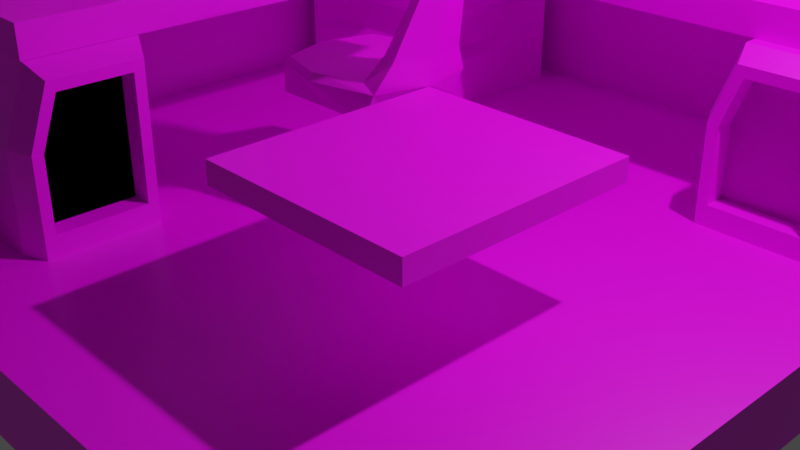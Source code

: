 # Source: cyberpunk_room.blend  (saved by Blender 2.83.21; exported with 4.5.12 LTS)
import bpy
from mathutils import Matrix  # noqa: F401  (used for matrix-valued properties, if any)

bpy.ops.wm.read_factory_settings(use_empty=True)
scene = bpy.context.scene
scene.name = 'Scene'

# ---- collections
col_collection = bpy.data.collections.new('Collection'); scene.collection.children.link(col_collection)
col_collection_2 = bpy.data.collections.new('Collection 2'); scene.collection.children.link(col_collection_2)

# ---- images (referenced by path relative to the original .blend; pixels are not part of the script)
import os
ASSET_DIR = os.environ.get("B2B_ASSET_DIR", "")  # directory of the original .blend (textures are referenced by path, not embedded)
HERE = os.path.dirname(os.path.abspath(__file__))  # packed textures are extracted next to this script under _unpacked/

def load_image(name, relpath, width, height, colorspace="sRGB"):
    """Load a texture the original file referenced (path relative to the .blend, or extracted next to this script)."""
    p = next((c for c in (os.path.join(HERE, relpath), os.path.join(ASSET_DIR, relpath)) if relpath and os.path.exists(c)), "")
    if p:
        img = bpy.data.images.load(p, check_existing=True)
        img.name = name
    else:  # same state as the original file: an image datablock whose file is absent (Cycles renders it pink)
        img = bpy.data.images.new(name, width, height)
        img.source = "FILE"
        img.filepath = "//" + (relpath or name)
    img.colorspace_settings.name = colorspace
    return img
img_imphenziapalette01_256_gradientx4_png = load_image('ImphenziaPalette01-256-GradientX4.png', 'Palette/ImphenziaPalette01-256-GradientX4.png', 1024, 1024, 'sRGB')

# ---- materials (node trees are filled in below, after node groups)
mat_material_001 = bpy.data.materials.new('Material.001')
mat_material_001.alpha_threshold = 0.0
mat_material_001.use_transparent_shadow = False
mat_material_001.line_color = (0.0, 0.0, 0.0, 1.0)

# ---- material node trees
mat_material_001.use_nodes = True; mat_material_001.node_tree.nodes.clear()
_N = mat_material_001.node_tree.nodes; _L = mat_material_001.node_tree.links
n0 = _N.new('ShaderNodeOutputMaterial'); n0.name = 'Material Output'; n0.location = (300, 300)
n1 = _N.new('ShaderNodeBsdfPrincipled'); n1.name = 'Principled BSDF'; n1.location = (10, 300)
n1.distribution = 'GGX'
n1.subsurface_method = 'BURLEY'
n1.inputs[2].default_value = 0.4
n1.inputs[3].default_value = 1.45
n1.inputs[27].default_value = (0.0, 0.0, 0.0, 1.0)
n1.inputs[28].default_value = 1.0
n2 = _N.new('ShaderNodeTexImage'); n2.name = 'Image Texture'; n2.location = (-407, 162)
n2.image = img_imphenziapalette01_256_gradientx4_png
n2.interpolation = 'Closest'
_L.new(n1.outputs[0], n0.inputs[0])
_L.new(n2.outputs[0], n1.inputs[0])
n0.is_active_output = True

# ---- world
world_world = bpy.data.worlds.new('World'); scene.world = world_world
world_world.use_nodes = True; world_world.node_tree.nodes.clear()
_N = world_world.node_tree.nodes; _L = world_world.node_tree.links
n0 = _N.new('ShaderNodeOutputWorld'); n0.name = 'World Output'; n0.location = (300, 300)
n1 = _N.new('ShaderNodeBackground'); n1.name = 'Background'; n1.location = (10, 300)
n1.inputs[0].default_value = (0.05088, 0.05088, 0.05088, 1.0)
_L.new(n1.outputs[0], n0.inputs[0])
n0.is_active_output = True
world_world.color = (0.05088, 0.05088, 0.05088)
world_world.use_sun_shadow = False
world_world.sun_shadow_jitter_overblur = 0.0

# ---- cameras
cam_camera = bpy.data.cameras.new('Camera')
cam_camera.clip_end = 100.0
cam_camera.ortho_scale = 7.314

# ---- lights
light_light = bpy.data.lights.new('Light', 'POINT')
light_light.transmission_factor = 0.0
light_light.energy = 1000.0
light_light.shadow_soft_size = 0.1
light_light.shadow_maximum_resolution = 0.006
light_light.use_absolute_resolution = True

# ---- meshes
me_cube = bpy.data.meshes.new('Cube')
me_cube.from_pydata([(1.0, 1.0, 1.0), (1.0, 1.0, -1.0), (1.0, -1.0, 1.0), (1.0, -1.0, -1.0), (-1.0, 1.0, 1.0), (-1.0, 1.0, -1.0), (-1.0, -1.0, 1.0), (-1.0, -1.0, -1.0), (-0.8788, 1.0, -1.0), (-0.8788, -1.0, 1.0), (-0.8788, -1.0, -1.0), (-0.8788, 1.0, 1.0), (-1.0, 0.8835, -1.0), (1.0, 0.8835, 1.0), (-1.0, 0.8835, 1.0), (1.0, 0.8835, -1.0), (-0.8788, 0.8835, -1.0), (-0.8788, 0.8835, 1.0), (-0.8788, -1.0, 13.46), (-1.0, -1.0, 13.46), (-1.0, 0.8835, 13.46), (-1.0, 1.0, 13.46), (-0.8788, 1.0, 13.46), (1.0, 1.0, 13.46), (-0.8788, 0.8835, 13.46), (1.0, 0.8835, 13.46)], [], [(14, 6, 19, 20), (10, 9, 6, 7), (12, 14, 4, 5), (16, 15, 3, 10), (15, 13, 2, 3), (8, 11, 0, 1), (5, 4, 11, 8), (12, 16, 10, 7), (3, 2, 9, 10), (13, 17, 9, 2), (11, 4, 21, 22), (5, 8, 16, 12), (1, 0, 13, 15), (8, 1, 15, 16), (7, 6, 14, 12), (17, 13, 25, 24), (24, 20, 19, 18), (23, 22, 24, 25), (22, 21, 20, 24), (4, 14, 20, 21), (13, 0, 23, 25), (0, 11, 22, 23), (9, 17, 24, 18), (6, 9, 18, 19)])
_uv = me_cube.uv_layers.new(name='UVMap')
_uv.uv.foreach_set('vector', [0.3643, 0.9856, 0.3643, 0.9856, 0.3643, 0.9856, 0.3643, 0.9856, 0.3643, 0.9856, 0.3643, 0.9856, 0.3643, 0.9856, 0.3643, 0.9856, 0.3643, 0.9856, 0.3643, 0.9856, 0.3643, 0.9856, 0.3643, 0.9856, 0.3643, 0.9856, 0.3643, 0.9856, 0.3643, 0.9856, 0.3643, 0.9856, 0.3643, 0.9856, 0.3643, 0.9856, 0.3643, 0.9856, 0.3643, 0.9856, 0.3643, 0.9856, 0.3643, 0.9856, 0.3643, 0.9856, 0.3643, 0.9856, 0.3643, 0.9856, 0.3643, 0.9856, 0.3643, 0.9856, 0.3643, 0.9856, 0.3643, 0.9856, 0.3643, 0.9856, 0.3643, 0.9856, 0.3643, 0.9856, 0.3643, 0.9856, 0.3643, 0.9856, 0.3643, 0.9856, 0.3643, 0.9856, 0.3643, 0.9856, 0.3643, 0.9856, 0.3643, 0.9856, 0.3643, 0.9856, 0.3643, 0.9856, 0.3643, 0.9856, 0.3643, 0.9856, 0.3643, 0.9856, 0.3643, 0.9856, 0.3643, 0.9856, 0.3643, 0.9856, 0.3643, 0.9856, 0.3643, 0.9856, 0.3643, 0.9856, 0.3643, 0.9856, 0.3643, 0.9856, 0.3643, 0.9856, 0.3643, 0.9856, 0.3643, 0.9856, 0.3643, 0.9856, 0.3643, 0.9856, 0.3643, 0.9856, 0.3643, 0.9856, 0.3643, 0.9856, 0.3643, 0.9856, 0.3643, 0.9856, 0.3643, 0.9856, 0.3643, 0.9856, 0.3643, 0.9856, 0.3643, 0.9856, 0.3643, 0.9856, 0.3643, 0.9856, 0.3643, 0.9856, 0.3643, 0.9856, 0.3643, 0.9856, 0.3643, 0.9856, 0.3643, 0.9856, 0.3643, 0.9856, 0.3643, 0.9856, 0.3643, 0.9856, 0.3643, 0.9856, 0.3643, 0.9856, 0.3643, 0.9856, 0.3643, 0.9856, 0.3643, 0.9856, 0.3643, 0.9856, 0.3643, 0.9856, 0.3643, 0.9856, 0.3643, 0.9856, 0.3643, 0.9856, 0.3643, 0.9856, 0.3643, 0.9856, 0.3643, 0.9856, 0.3643, 0.9856, 0.3643, 0.9856, 0.3643, 0.9856, 0.3643, 0.9856, 0.3643, 0.9856, 0.3643, 0.9856, 0.3643, 0.9856])
me_cube.materials.append(mat_material_001)
me_cube.use_remesh_preserve_volume = False
me_cube.use_remesh_preserve_attributes = False
me_cube.use_mirror_vertex_groups = False
me_cube.update()
me_cube_002 = bpy.data.meshes.new('Cube.002')
me_cube_002.from_pydata([(-0.2686, -0.7258, 5.727), (-0.2686, 0.8359, 5.727), (-0.8201, -0.7258, 5.727), (-0.2686, -0.7258, 6.617), (-0.2686, 0.8359, 6.617), (-0.8201, -0.7258, 6.617), (-0.8201, 0.8359, 6.617), (-0.8201, 0.8359, 5.727), (-0.2686, 0.4117, 5.727), (-0.2686, 0.4117, 6.617), (-0.8201, 0.4117, 6.617), (-0.8201, 0.4117, 5.727), (0.852, 0.8359, 6.617), (0.852, 0.8359, 5.727), (0.852, 0.4117, 5.727), (0.852, 0.4117, 6.617)], [], [(4, 9, 15, 12), (8, 0, 2, 11), (2, 0, 3, 5), (9, 10, 5, 3), (11, 2, 5, 10), (1, 7, 6, 4), (7, 11, 10, 6), (4, 6, 10, 9), (1, 8, 11, 7), (0, 8, 9, 3), (14, 13, 12, 15), (1, 4, 12, 13), (8, 1, 13, 14), (9, 8, 14, 15)])
_uv = me_cube_002.uv_layers.new(name='UVMap')
_uv.uv.foreach_set('vector', [0.3643, 0.9856, 0.3643, 0.9856, 0.3643, 0.9856, 0.3643, 0.9856, 0.3643, 0.9856, 0.3643, 0.9856, 0.3643, 0.9856, 0.3643, 0.9856, 0.3643, 0.9856, 0.3643, 0.9856, 0.3643, 0.9856, 0.3643, 0.9856, 0.3643, 0.9856, 0.3643, 0.9856, 0.3643, 0.9856, 0.3643, 0.9856, 0.3643, 0.9856, 0.3643, 0.9856, 0.3643, 0.9856, 0.3643, 0.9856, 0.3643, 0.9856, 0.3643, 0.9856, 0.3643, 0.9856, 0.3643, 0.9856, 0.3643, 0.9856, 0.3643, 0.9856, 0.3643, 0.9856, 0.3643, 0.9856, 0.3643, 0.9856, 0.3643, 0.9856, 0.3643, 0.9856, 0.3643, 0.9856, 0.3643, 0.9856, 0.3643, 0.9856, 0.3643, 0.9856, 0.3643, 0.9856, 0.3643, 0.9856, 0.3643, 0.9856, 0.3643, 0.9856, 0.3643, 0.9856, 0.3643, 0.9856, 0.3643, 0.9856, 0.3643, 0.9856, 0.3643, 0.9856, 0.3643, 0.9856, 0.3643, 0.9856, 0.3643, 0.9856, 0.3643, 0.9856, 0.3643, 0.9856, 0.3643, 0.9856, 0.3643, 0.9856, 0.3643, 0.9856, 0.3643, 0.9856, 0.3643, 0.9856, 0.3643, 0.9856, 0.3643, 0.9856])
me_cube_002.materials.append(mat_material_001)
me_cube_002.use_remesh_preserve_volume = False
me_cube_002.use_remesh_preserve_attributes = False
me_cube_002.use_mirror_vertex_groups = False
me_cube_002.update()
me_cube_003 = bpy.data.meshes.new('Cube.003')
me_cube_003.from_pydata([(-0.2686, -0.6051, 5.727), (-0.2686, 0.4886, 5.727), (-0.8201, -0.6051, 5.727), (-0.2686, -0.6051, 6.617), (-0.2686, 0.4886, 6.617), (-0.8201, -0.6051, 6.617), (-0.8201, 0.4886, 6.617), (-0.8201, 0.4886, 5.727)], [], [(0, 1, 4, 3), (1, 0, 2, 7), (2, 0, 3, 5), (4, 6, 5, 3), (7, 2, 5, 6), (1, 7, 6, 4)])
_uv = me_cube_003.uv_layers.new(name='UVMap')
_uv.uv.foreach_set('vector', [0.3643, 0.9856, 0.3643, 0.9856, 0.3643, 0.9856, 0.3643, 0.9856, 0.3643, 0.9856, 0.3643, 0.9856, 0.3643, 0.9856, 0.3643, 0.9856, 0.3643, 0.9856, 0.3643, 0.9856, 0.3643, 0.9856, 0.3643, 0.9856, 0.3643, 0.9856, 0.3643, 0.9856, 0.3643, 0.9856, 0.3643, 0.9856, 0.3643, 0.9856, 0.3643, 0.9856, 0.3643, 0.9856, 0.3643, 0.9856, 0.3643, 0.9856, 0.3643, 0.9856, 0.3643, 0.9856, 0.3643, 0.9856])
me_cube_003.materials.append(mat_material_001)
me_cube_003.use_remesh_preserve_volume = False
me_cube_003.use_remesh_preserve_attributes = False
me_cube_003.use_mirror_vertex_groups = False
me_cube_003.update()
me_cube_004 = bpy.data.meshes.new('Cube.004')
me_cube_004.from_pydata([(-1.168, -3.423, 0.3278), (-1.168, -2.065, 0.3278), (-3.582, -3.423, 0.3278), (-1.168, -3.165, 2.086), (-1.168, -2.065, 2.086), (-3.582, -3.165, 2.086), (-3.582, -2.065, 2.086), (-3.582, -2.065, 0.3278), (-1.168, -3.423, 1.372), (-3.582, -3.423, 1.372), (-3.582, -2.065, 1.372), (-1.168, -2.065, 1.372), (-1.168, -3.423, 0.3278), (-1.168, -2.065, 0.3278), (-1.168, -3.165, 2.086), (-1.168, -2.065, 2.086), (-1.168, -3.423, 1.372), (-1.168, -2.065, 1.372), (-0.9413, -2.274, 0.5833), (-0.9413, -3.201, 0.5833), (-0.9413, -3.201, 1.335), (-0.9413, -3.016, 1.847), (-0.9413, -2.274, 1.847), (-0.9413, -2.274, 1.354), (-0.9413, -2.164, 0.2917), (-0.9413, -3.31, 0.2917), (-0.9413, -3.31, 1.354), (-0.9413, -3.093, 1.957), (-0.9413, -2.164, 1.957), (-0.9413, -2.164, 1.354), (-1.189, -2.274, 1.354), (-1.189, -3.201, 1.335), (-1.189, -2.274, 0.5833), (-1.189, -3.201, 0.5833), (-1.189, -3.016, 1.847), (-1.189, -2.274, 1.847)], [], [(8, 11, 4, 3), (1, 0, 2, 7), (9, 8, 3, 5), (4, 6, 5, 3), (10, 9, 5, 6), (11, 10, 6, 4), (1, 7, 10, 11), (7, 2, 9, 10), (2, 0, 8, 9), (0, 1, 11, 8), (16, 14, 15, 17), (12, 16, 17, 13), (22, 21, 34, 35), (20, 19, 33, 31), (17, 15, 28, 29), (13, 17, 29, 24), (14, 16, 26, 27), (16, 12, 25, 26), (15, 14, 27, 28), (12, 13, 24, 25), (18, 19, 25, 24), (20, 21, 27, 26), (21, 22, 28, 27), (23, 18, 24, 29), (19, 20, 26, 25), (22, 23, 29, 28), (31, 30, 35, 34), (33, 32, 30, 31), (19, 18, 32, 33), (23, 22, 35, 30), (18, 23, 30, 32), (21, 20, 31, 34)])
_uv = me_cube_004.uv_layers.new(name='UVMap')
_uv.uv.foreach_set('vector', [0.3643, 0.9856, 0.3643, 0.9856, 0.3643, 0.9856, 0.3643, 0.9856, 0.3643, 0.9856, 0.3643, 0.9856, 0.3643, 0.9856, 0.3643, 0.9856, 0.3643, 0.9856, 0.3643, 0.9856, 0.3643, 0.9856, 0.3643, 0.9856, 0.3643, 0.9856, 0.3643, 0.9856, 0.3643, 0.9856, 0.3643, 0.9856, 0.3643, 0.9856, 0.3643, 0.9856, 0.3643, 0.9856, 0.3643, 0.9856, 0.3643, 0.9856, 0.3643, 0.9856, 0.3643, 0.9856, 0.3643, 0.9856, 0.3643, 0.9856, 0.3643, 0.9856, 0.3643, 0.9856, 0.3643, 0.9856, 0.3643, 0.9856, 0.3643, 0.9856, 0.3643, 0.9856, 0.3643, 0.9856, 0.3643, 0.9856, 0.3643, 0.9856, 0.3643, 0.9856, 0.3643, 0.9856, 0.3643, 0.9856, 0.3643, 0.9856, 0.3643, 0.9856, 0.3643, 0.9856, 0.3643, 0.9856, 0.3643, 0.9856, 0.3643, 0.9856, 0.3643, 0.9856, 0.3643, 0.9856, 0.3643, 0.9856, 0.3643, 0.9856, 0.3643, 0.9856, 0.3643, 0.9856, 0.3643, 0.9856, 0.3643, 0.9856, 0.3643, 0.9856, 0.3643, 0.9856, 0.3643, 0.9856, 0.3643, 0.9856, 0.3643, 0.9856, 0.3643, 0.9856, 0.3643, 0.9856, 0.3643, 0.9856, 0.3643, 0.9856, 0.3643, 0.9856, 0.3643, 0.9856, 0.3643, 0.9856, 0.3643, 0.9856, 0.3643, 0.9856, 0.3643, 0.9856, 0.3643, 0.9856, 0.3643, 0.9856, 0.3643, 0.9856, 0.3643, 0.9856, 0.3643, 0.9856, 0.3643, 0.9856, 0.3643, 0.9856, 0.3643, 0.9856, 0.3643, 0.9856, 0.3643, 0.9856, 0.3643, 0.9856, 0.3643, 0.9856, 0.3643, 0.9856, 0.3643, 0.9856, 0.3643, 0.9856, 0.3643, 0.9856, 0.3643, 0.9856, 0.3643, 0.9856, 0.3643, 0.9856, 0.3643, 0.9856, 0.3643, 0.9856, 0.3643, 0.9856, 0.3643, 0.9856, 0.3643, 0.9856, 0.3643, 0.9856, 0.3643, 0.9856, 0.3643, 0.9856, 0.3643, 0.9856, 0.3643, 0.9856, 0.3643, 0.9856, 0.3643, 0.9856, 0.3643, 0.9856, 0.3643, 0.9856, 0.3643, 0.9856, 0.3643, 0.9856, 0.3643, 0.9856, 0.3643, 0.9856, 0.3643, 0.9856, 0.3643, 0.9856, 0.3643, 0.9856, 0.3643, 0.9856, 0.3643, 0.9856, 0.3643, 0.9856, 0.3643, 0.9856, 0.3643, 0.9856, 0.3643, 0.9856, 0.3643, 0.9856, 0.3643, 0.9856, 0.3643, 0.9856, 0.3643, 0.9856, 0.3643, 0.9856, 0.3643, 0.9856, 0.3643, 0.9856, 0.3643, 0.9856, 0.3643, 0.9856, 0.3643, 0.9856, 0.3643, 0.9856, 0.3643, 0.9856, 0.3643, 0.9856, 0.3643, 0.9856, 0.3643, 0.9856, 0.3643, 0.9856])
me_cube_004.materials.append(mat_material_001)
me_cube_004.use_remesh_preserve_volume = False
me_cube_004.use_remesh_preserve_attributes = False
me_cube_004.use_mirror_vertex_groups = False
me_cube_004.update()
me_cube_005 = bpy.data.meshes.new('Cube.005')
me_cube_005.from_pydata([(-0.04099, -0.8081, -0.469), (-0.04099, 0.8081, -0.469), (-0.04099, -0.8081, 0.469), (-0.04099, 0.8081, 0.469), (0.04099, 0.7578, -0.4186), (0.04099, -0.7578, -0.4186), (0.04099, -0.7578, 0.4186), (0.04099, 0.7578, 0.4186), (0.04099, 0.8081, -0.469), (0.04099, -0.8081, -0.469), (0.04099, -0.8081, 0.469), (0.04099, 0.8081, 0.469), (-0.04099, -0.1593, -0.7074), (-0.04099, 0.1593, -0.7074), (-0.04099, -0.1593, 0.09244), (-0.04099, 0.1593, 0.09244), (-0.1782, 0.1593, -0.7074), (-0.1782, -0.1593, -0.7074), (-0.1782, -0.1593, 0.09244), (-0.1782, 0.1593, 0.09244), (-0.04099, 0.1593, -0.7074), (-0.04099, -0.1593, -0.7074), (-0.1782, 0.1593, -0.7074), (-0.1782, -0.1593, -0.7074), (0.05446, -0.3809, -0.7074), (0.05446, 0.3809, -0.7074), (-0.2737, 0.3809, -0.7074), (-0.2737, -0.3809, -0.7074), (0.05446, 0.3809, -0.7074), (0.05446, -0.3809, -0.7074), (-0.2737, 0.3809, -0.7074), (-0.2737, -0.3809, -0.7074), (0.05446, 0.3809, -0.7692), (0.05446, -0.3809, -0.7692), (-0.2737, 0.3809, -0.7692), (-0.2737, -0.3809, -0.7692), (0.05446, 0.3809, -0.7692), (0.05446, -0.3809, -0.7692), (-0.2737, 0.3809, -0.7692), (-0.2737, -0.3809, -0.7692)], [], [(1, 0, 2, 3), (4, 7, 6, 5), (1, 3, 11, 8), (2, 0, 9, 10), (3, 2, 10, 11), (0, 1, 8, 9), (4, 5, 9, 8), (5, 6, 10, 9), (6, 7, 11, 10), (7, 4, 8, 11), (13, 15, 14, 12), (16, 17, 18, 19), (13, 12, 21, 20), (15, 13, 16, 19), (12, 14, 18, 17), (14, 15, 19, 18), (20, 21, 23, 22), (16, 13, 20, 22), (12, 17, 23, 21), (17, 16, 22, 23), (25, 28, 29, 24), (28, 30, 31, 29), (26, 30, 28, 25), (24, 29, 31, 27), (27, 31, 30, 26), (32, 33, 37, 36), (36, 37, 39, 38), (34, 32, 36, 38), (33, 35, 39, 37), (35, 34, 38, 39), (24, 27, 35, 33), (25, 24, 33, 32), (26, 25, 32, 34), (27, 26, 34, 35)])
_uv = me_cube_005.uv_layers.new(name='UVMap')
_uv.uv.foreach_set('vector', [0.3643, 0.9856, 0.3643, 0.9856, 0.3643, 0.9856, 0.3643, 0.9856, 0.2217, 0.9231, 0.2217, 0.9231, 0.2217, 0.9231, 0.2217, 0.9231, 0.3643, 0.9856, 0.3643, 0.9856, 0.3643, 0.9856, 0.3643, 0.9856, 0.3643, 0.9856, 0.3643, 0.9856, 0.3643, 0.9856, 0.3643, 0.9856, 0.3643, 0.9856, 0.3643, 0.9856, 0.3643, 0.9856, 0.3643, 0.9856, 0.3643, 0.9856, 0.3643, 0.9856, 0.3643, 0.9856, 0.3643, 0.9856, 0.3643, 0.9856, 0.3643, 0.9856, 0.3643, 0.9856, 0.3643, 0.9856, 0.3643, 0.9856, 0.3643, 0.9856, 0.3643, 0.9856, 0.3643, 0.9856, 0.3643, 0.9856, 0.3643, 0.9856, 0.3643, 0.9856, 0.3643, 0.9856, 0.3643, 0.9856, 0.3643, 0.9856, 0.3643, 0.9856, 0.3643, 0.9856, 0.3643, 0.9856, 0.3643, 0.9856, 0.3643, 0.9856, 0.3643, 0.9856, 0.3643, 0.9856, 0.3643, 0.9856, 0.3643, 0.9856, 0.3643, 0.9856, 0.3643, 0.9856, 0.3643, 0.9856, 0.3643, 0.9856, 0.3643, 0.9856, 0.3643, 0.9856, 0.3643, 0.9856, 0.3643, 0.9856, 0.3643, 0.9856, 0.3643, 0.9856, 0.3643, 0.9856, 0.3643, 0.9856, 0.3643, 0.9856, 0.3643, 0.9856, 0.3643, 0.9856, 0.3643, 0.9856, 0.3643, 0.9856, 0.3643, 0.9856, 0.3643, 0.9856, 0.3643, 0.9856, 0.3643, 0.9856, 0.3643, 0.9856, 0.3643, 0.9856, 0.3643, 0.9856, 0.3643, 0.9856, 0.3643, 0.9856, 0.3643, 0.9856, 0.3643, 0.9856, 0.3643, 0.9856, 0.3643, 0.9856, 0.3643, 0.9856, 0.3643, 0.9856, 0.3643, 0.9856, 0.3643, 0.9856, 0.3643, 0.9856, 0.3643, 0.9856, 0.3643, 0.9856, 0.3643, 0.9856, 0.3643, 0.9856, 0.3643, 0.9856, 0.3643, 0.9856, 0.3643, 0.9856, 0.3643, 0.9856, 0.3643, 0.9856, 0.3643, 0.9856, 0.3643, 0.9856, 0.3643, 0.9856, 0.3643, 0.9856, 0.3643, 0.9856, 0.3643, 0.9856, 0.3643, 0.9856, 0.3643, 0.9856, 0.3643, 0.9856, 0.3643, 0.9856, 0.3643, 0.9856, 0.3643, 0.9856, 0.3643, 0.9856, 0.3643, 0.9856, 0.3643, 0.9856, 0.3643, 0.9856, 0.3643, 0.9856, 0.3643, 0.9856, 0.3643, 0.9856, 0.3643, 0.9856, 0.3643, 0.9856, 0.3643, 0.9856, 0.3643, 0.9856, 0.3643, 0.9856, 0.3643, 0.9856, 0.3643, 0.9856, 0.3643, 0.9856, 0.3643, 0.9856, 0.3643, 0.9856, 0.3643, 0.9856, 0.3643, 0.9856, 0.3643, 0.9856, 0.3643, 0.9856, 0.3643, 0.9856, 0.3643, 0.9856, 0.3643, 0.9856, 0.3643, 0.9856, 0.3643, 0.9856, 0.3643, 0.9856, 0.3643, 0.9856, 0.3643, 0.9856, 0.3643, 0.9856, 0.3643, 0.9856, 0.3643, 0.9856, 0.3643, 0.9856])
me_cube_005.materials.append(mat_material_001)
me_cube_005.use_remesh_preserve_volume = False
me_cube_005.use_remesh_preserve_attributes = False
me_cube_005.use_mirror_vertex_groups = False
me_cube_005.update()
me_cube_007 = bpy.data.meshes.new('Cube.007')
me_cube_007.from_pydata([(-1.174, 1.848, 0.3648), (-3.543, 1.848, 0.3648), (-1.174, 3.56, 0.3648), (-3.543, 3.56, 0.3648), (-1.174, 3.56, 2.084), (-1.174, 1.848, 2.084), (-3.543, 1.848, 2.084), (-3.543, 3.56, 2.084), (-3.223, 1.934, 1.033), (-3.223, 1.934, 1.382), (-3.543, 3.56, 1.494), (-3.543, 3.56, 0.921), (-1.294, 3.309, 1.033), (-1.294, 3.309, 1.382), (-1.294, 1.934, 1.382), (-1.294, 1.934, 1.033), (-3.543, 1.848, 0.921), (-3.543, 1.848, 1.494), (-1.174, 3.56, 0.921), (-1.174, 3.56, 1.494), (-1.174, 1.848, 0.921), (-1.174, 1.848, 1.494)], [], [(2, 0, 1, 3), (4, 7, 6, 5), (10, 17, 6, 7), (21, 19, 4, 5), (19, 10, 7, 4), (17, 21, 5, 6), (1, 0, 20, 16), (8, 15, 14, 9), (2, 3, 11, 18), (18, 11, 10, 19), (0, 2, 18, 20), (15, 12, 13, 14), (3, 1, 16, 11), (11, 16, 17, 10), (8, 9, 17, 16), (13, 12, 18, 19), (15, 8, 16, 20), (9, 14, 21, 17), (12, 15, 20, 18), (14, 13, 19, 21)])
_uv = me_cube_007.uv_layers.new(name='UVMap')
_uv.uv.foreach_set('vector', [0.3643, 0.9856, 0.3643, 0.9856, 0.3643, 0.9856, 0.3643, 0.9856, 0.3643, 0.9856, 0.3643, 0.9856, 0.3643, 0.9856, 0.3643, 0.9856, 0.3643, 0.9856, 0.3643, 0.9856, 0.3643, 0.9856, 0.3643, 0.9856, 0.3643, 0.9856, 0.3643, 0.9856, 0.3643, 0.9856, 0.3643, 0.9856, 0.3643, 0.9856, 0.3643, 0.9856, 0.3643, 0.9856, 0.3643, 0.9856, 0.3643, 0.9856, 0.3643, 0.9856, 0.3643, 0.9856, 0.3643, 0.9856, 0.3643, 0.9856, 0.3643, 0.9856, 0.3643, 0.9856, 0.3643, 0.9856, 0.3643, 0.9856, 0.3643, 0.9856, 0.3643, 0.9856, 0.3643, 0.9856, 0.3643, 0.9856, 0.3643, 0.9856, 0.3643, 0.9856, 0.3643, 0.9856, 0.3643, 0.9856, 0.3643, 0.9856, 0.3643, 0.9856, 0.3643, 0.9856, 0.3643, 0.9856, 0.3643, 0.9856, 0.3643, 0.9856, 0.3643, 0.9856, 0.3643, 0.9856, 0.3643, 0.9856, 0.3643, 0.9856, 0.3643, 0.9856, 0.3643, 0.9856, 0.3643, 0.9856, 0.3643, 0.9856, 0.3643, 0.9856, 0.3643, 0.9856, 0.3643, 0.9856, 0.3643, 0.9856, 0.3643, 0.9856, 0.3643, 0.9856, 0.3643, 0.9856, 0.3643, 0.9856, 0.3643, 0.9856, 0.3643, 0.9856, 0.3643, 0.9856, 0.3643, 0.9856, 0.3643, 0.9856, 0.3643, 0.9856, 0.3643, 0.9856, 0.3643, 0.9856, 0.3643, 0.9856, 0.3643, 0.9856, 0.3643, 0.9856, 0.3643, 0.9856, 0.3643, 0.9856, 0.3643, 0.9856, 0.3643, 0.9856, 0.3643, 0.9856, 0.3643, 0.9856, 0.3643, 0.9856, 0.3643, 0.9856, 0.3643, 0.9856, 0.3643, 0.9856])
me_cube_007.materials.append(mat_material_001)
me_cube_007.use_remesh_preserve_volume = False
me_cube_007.use_remesh_preserve_attributes = False
me_cube_007.use_mirror_vertex_groups = False
me_cube_007.update()
me_cube_008 = bpy.data.meshes.new('Cube.008')
me_cube_008.from_pydata([(0.8817, -0.7098, -0.8421), (0.8817, 0.6483, -0.8421), (-1.533, -0.7098, -0.8421), (0.8817, -0.4519, 0.9159), (0.8817, 0.6483, 0.9159), (-1.533, -0.4519, 0.9159), (-1.533, 0.6483, 0.9159), (-1.533, 0.6483, -0.8421), (0.8817, -0.7098, 0.2017), (-1.533, -0.7098, 0.2017), (-1.533, 0.6483, 0.2017), (0.8817, 0.6483, 0.2017), (0.8817, -0.7098, -0.8421), (0.8817, 0.6483, -0.8421), (0.8817, -0.4519, 0.9159), (0.8817, 0.6483, 0.9159), (0.8817, -0.7098, 0.2017), (0.8817, 0.6483, 0.2017), (1.108, 0.4392, -0.5865), (1.108, -0.4873, -0.5865), (1.108, -0.4873, 0.1654), (1.108, -0.3024, 0.6775), (1.108, 0.4392, 0.6775), (1.108, 0.4392, 0.1846), (1.108, 0.549, -0.8782), (1.108, -0.5971, -0.8782), (1.108, -0.5971, 0.1846), (1.108, -0.3794, 0.7872), (1.108, 0.549, 0.7872), (1.108, 0.549, 0.1846), (0.8608, 0.4392, 0.1846), (0.8608, -0.4873, 0.1654), (0.8608, 0.4392, -0.5865), (0.8608, -0.4873, -0.5865), (0.8608, -0.3024, 0.6775), (0.8608, 0.4392, 0.6775)], [], [(8, 11, 4, 3), (1, 0, 2, 7), (9, 8, 3, 5), (4, 6, 5, 3), (10, 9, 5, 6), (11, 10, 6, 4), (1, 7, 10, 11), (7, 2, 9, 10), (2, 0, 8, 9), (0, 1, 11, 8), (16, 14, 15, 17), (12, 16, 17, 13), (22, 21, 34, 35), (20, 19, 33, 31), (17, 15, 28, 29), (13, 17, 29, 24), (14, 16, 26, 27), (16, 12, 25, 26), (15, 14, 27, 28), (12, 13, 24, 25), (18, 19, 25, 24), (20, 21, 27, 26), (21, 22, 28, 27), (23, 18, 24, 29), (19, 20, 26, 25), (22, 23, 29, 28), (31, 30, 35, 34), (33, 32, 30, 31), (19, 18, 32, 33), (23, 22, 35, 30), (18, 23, 30, 32), (21, 20, 31, 34)])
_uv = me_cube_008.uv_layers.new(name='UVMap')
_uv.uv.foreach_set('vector', [0.3643, 0.9856, 0.3643, 0.9856, 0.3643, 0.9856, 0.3643, 0.9856, 0.3643, 0.9856, 0.3643, 0.9856, 0.3643, 0.9856, 0.3643, 0.9856, 0.3643, 0.9856, 0.3643, 0.9856, 0.3643, 0.9856, 0.3643, 0.9856, 0.3643, 0.9856, 0.3643, 0.9856, 0.3643, 0.9856, 0.3643, 0.9856, 0.3643, 0.9856, 0.3643, 0.9856, 0.3643, 0.9856, 0.3643, 0.9856, 0.3643, 0.9856, 0.3643, 0.9856, 0.3643, 0.9856, 0.3643, 0.9856, 0.3643, 0.9856, 0.3643, 0.9856, 0.3643, 0.9856, 0.3643, 0.9856, 0.3643, 0.9856, 0.3643, 0.9856, 0.3643, 0.9856, 0.3643, 0.9856, 0.3643, 0.9856, 0.3643, 0.9856, 0.3643, 0.9856, 0.3643, 0.9856, 0.3643, 0.9856, 0.3643, 0.9856, 0.3643, 0.9856, 0.3643, 0.9856, 0.3643, 0.9856, 0.3643, 0.9856, 0.3643, 0.9856, 0.3643, 0.9856, 0.3643, 0.9856, 0.3643, 0.9856, 0.3643, 0.9856, 0.3643, 0.9856, 0.3643, 0.9856, 0.3643, 0.9856, 0.3643, 0.9856, 0.3643, 0.9856, 0.3643, 0.9856, 0.3643, 0.9856, 0.3643, 0.9856, 0.3643, 0.9856, 0.3643, 0.9856, 0.3643, 0.9856, 0.3643, 0.9856, 0.3643, 0.9856, 0.3643, 0.9856, 0.3643, 0.9856, 0.3643, 0.9856, 0.3643, 0.9856, 0.3643, 0.9856, 0.3643, 0.9856, 0.3643, 0.9856, 0.3643, 0.9856, 0.3643, 0.9856, 0.3643, 0.9856, 0.3643, 0.9856, 0.3643, 0.9856, 0.3643, 0.9856, 0.3643, 0.9856, 0.3643, 0.9856, 0.3643, 0.9856, 0.3643, 0.9856, 0.3643, 0.9856, 0.3643, 0.9856, 0.3643, 0.9856, 0.3643, 0.9856, 0.3643, 0.9856, 0.3643, 0.9856, 0.3643, 0.9856, 0.3643, 0.9856, 0.3643, 0.9856, 0.3643, 0.9856, 0.3643, 0.9856, 0.3643, 0.9856, 0.3643, 0.9856, 0.3643, 0.9856, 0.3643, 0.9856, 0.3643, 0.9856, 0.3643, 0.9856, 0.3643, 0.9856, 0.3643, 0.9856, 0.3643, 0.9856, 0.3643, 0.9856, 0.3643, 0.9856, 0.3643, 0.9856, 0.3643, 0.9856, 0.3643, 0.9856, 0.3643, 0.9856, 0.3643, 0.9856, 0.3643, 0.9856, 0.3643, 0.9856, 0.3643, 0.9856, 0.3643, 0.9856, 0.3643, 0.9856, 0.3643, 0.9856, 0.3643, 0.9856, 0.3643, 0.9856, 0.3643, 0.9856, 0.3643, 0.9856, 0.3643, 0.9856, 0.3643, 0.9856, 0.3643, 0.9856, 0.3643, 0.9856, 0.3643, 0.9856, 0.3643, 0.9856, 0.3643, 0.9856, 0.3643, 0.9856, 0.3643, 0.9856, 0.3643, 0.9856, 0.3643, 0.9856, 0.3643, 0.9856, 0.3643, 0.9856, 0.3643, 0.9856])
me_cube_008.materials.append(mat_material_001)
me_cube_008.use_remesh_preserve_volume = False
me_cube_008.use_remesh_preserve_attributes = False
me_cube_008.use_mirror_vertex_groups = False
me_cube_008.update()
me_cube_009 = bpy.data.meshes.new('Cube.009')
me_cube_009.from_pydata([(-0.5607, 0.5621, 0.1424), (0.7033, 0.5621, 0.1424), (-0.5607, -0.5621, 0.1424), (0.7033, -0.5621, 0.1424), (-0.5607, -0.5621, -0.1424), (-0.5607, 0.5621, -0.1424), (0.5607, 0.5621, -0.1424), (0.5607, -0.5621, -0.1424), (-0.141, -0.1413, -0.1424), (-0.141, 0.1413, -0.1424), (0.141, 0.1413, -0.1424), (0.141, -0.1413, -0.1424), (-0.09255, -0.09278, -0.2735), (-0.09255, 0.09278, -0.2735), (0.09255, 0.09278, -0.2735), (0.09255, -0.09278, -0.2735), (-0.09255, -0.09278, -1.033), (-0.09255, 0.09278, -1.033), (0.09255, 0.09278, -1.033), (0.09255, -0.09278, -1.033), (-0.5134, -0.5147, -0.9998), (-0.5134, 0.5147, -0.9998), (0.5134, 0.5147, -0.9998), (0.5134, -0.5147, -0.9998), (-0.5134, -0.5147, -1.214), (-0.5134, 0.5147, -1.214), (0.5134, 0.5147, -1.214), (0.5134, -0.5147, -1.214), (4.3e-09, 0.7243, 0.1424), (4.3e-09, -0.7243, 0.1424), (0.0, 0.5621, -0.1424), (0.0, -0.5621, -0.1424), (-0.7225, -5.96e-08, 0.1424), (0.8651, -5.96e-08, 0.1424), (-0.5607, -5.96e-08, -0.1424), (0.5607, -5.96e-08, -0.1424), (0.0, -5.96e-08, -0.1424), (0.9015, -5.96e-08, 0.4146), (-0.6707, -5.96e-08, 0.2096), (-0.5205, 0.5218, 0.2096), (2.924e-09, 0.6724, 0.2096), (0.5205, 0.5218, 0.2096), (0.5305, -5.96e-08, 0.2096), (2.924e-09, -0.6724, 0.2096), (-0.5205, -0.5218, 0.2096), (0.5205, -0.5218, 0.2096), (2.924e-09, -5.96e-08, 0.2096), (0.7836, 0.4096, 0.4146), (0.6504, 0.3803, 0.4636), (0.7836, -0.4096, 0.4146), (0.6504, -0.3803, 0.4636), (0.6196, -5.96e-08, 0.4636), (1.065, -5.96e-08, 1.051), (0.9901, 0.2593, 1.051), (0.9058, 0.2407, 1.082), (0.9901, -0.2593, 1.051), (0.9058, -0.2407, 1.082), (0.8348, -5.96e-08, 1.082), (1.214, -5.96e-08, 1.484), (1.14, 0.2593, 1.484), (1.056, 0.2407, 1.515), (1.14, -0.2593, 1.484), (1.056, -0.2407, 1.515), (0.9846, -5.96e-08, 1.515), (1.214, -5.96e-08, 1.484), (1.14, 0.2593, 1.484), (1.056, 0.2407, 1.515), (1.14, -0.2593, 1.484), (1.056, -0.2407, 1.515), (0.9846, -5.96e-08, 1.515), (1.338, -2.621e-08, 1.523), (1.18, 0.5498, 1.523), (1.001, 0.5104, 1.589), (1.18, -0.5498, 1.523), (1.001, -0.5104, 1.589), (1.008, -2.621e-08, 1.589), (1.494, -2.621e-08, 1.976), (1.336, 0.5498, 1.976), (1.157, 0.5104, 2.041), (1.336, -0.5498, 1.976), (1.157, -0.5104, 2.041), (1.164, -2.621e-08, 2.041), (1.484, -1.821e-08, 2.13), (1.374, 0.382, 2.13), (1.25, 0.3546, 2.176), (1.374, -0.382, 2.13), (1.25, -0.3546, 2.176), (1.212, -1.821e-08, 2.176)], [], [(2, 32, 38, 44), (36, 35, 6, 30), (28, 0, 5, 30), (33, 1, 6, 35), (32, 2, 4, 34), (29, 3, 7, 31), (8, 9, 10, 11), (12, 15, 19, 16), (9, 8, 12, 13), (8, 11, 15, 12), (10, 9, 13, 14), (11, 10, 14, 15), (16, 19, 18, 17), (14, 13, 17, 18), (15, 14, 18, 19), (13, 12, 16, 17), (20, 21, 22, 23), (24, 27, 26, 25), (23, 22, 26, 27), (21, 20, 24, 25), (20, 23, 27, 24), (22, 21, 25, 26), (2, 29, 31, 4), (1, 28, 30, 6), (34, 36, 30, 5), (28, 1, 41, 40), (3, 29, 43, 45), (4, 31, 36, 34), (0, 32, 34, 5), (3, 33, 35, 7), (31, 7, 35, 36), (29, 2, 44, 43), (46, 40, 41, 42), (38, 39, 40, 46), (44, 38, 46, 43), (43, 46, 42, 45), (1, 33, 37, 47), (0, 28, 40, 39), (32, 0, 39, 38), (45, 42, 51, 50), (50, 51, 57, 56), (47, 37, 52, 53), (3, 45, 50, 49), (42, 41, 48, 51), (33, 3, 49, 37), (41, 1, 47, 48), (52, 55, 61, 58), (57, 54, 60, 63), (49, 50, 56, 55), (48, 47, 53, 54), (51, 48, 54, 57), (37, 49, 55, 52), (61, 62, 68, 67), (62, 63, 69, 68), (53, 52, 58, 59), (56, 57, 63, 62), (55, 56, 62, 61), (54, 53, 59, 60), (64, 67, 73, 70), (69, 66, 72, 75), (60, 59, 65, 66), (63, 60, 66, 69), (58, 61, 67, 64), (59, 58, 64, 65), (73, 74, 80, 79), (74, 75, 81, 80), (65, 64, 70, 71), (68, 69, 75, 74), (67, 68, 74, 73), (66, 65, 71, 72), (76, 79, 85, 82), (81, 78, 84, 87), (72, 71, 77, 78), (75, 72, 78, 81), (70, 73, 79, 76), (71, 70, 76, 77), (83, 82, 87, 84), (82, 85, 86, 87), (77, 76, 82, 83), (80, 81, 87, 86), (79, 80, 86, 85), (78, 77, 83, 84)])
_uv = me_cube_009.uv_layers.new(name='UVMap')
_uv.uv.foreach_set('vector', [0.3643, 0.9856, 0.3643, 0.9856, 0.3643, 0.9856, 0.3643, 0.9856, 0.3643, 0.9856, 0.3643, 0.9856, 0.3643, 0.9856, 0.3643, 0.9856, 0.3643, 0.9856, 0.3643, 0.9856, 0.3643, 0.9856, 0.3643, 0.9856, 0.3643, 0.9856, 0.3643, 0.9856, 0.3643, 0.9856, 0.3643, 0.9856, 0.3643, 0.9856, 0.3643, 0.9856, 0.3643, 0.9856, 0.3643, 0.9856, 0.3643, 0.9856, 0.3643, 0.9856, 0.3643, 0.9856, 0.3643, 0.9856, 0.3643, 0.9856, 0.3643, 0.9856, 0.3643, 0.9856, 0.3643, 0.9856, 0.3643, 0.9856, 0.3643, 0.9856, 0.3643, 0.9856, 0.3643, 0.9856, 0.3643, 0.9856, 0.3643, 0.9856, 0.3643, 0.9856, 0.3643, 0.9856, 0.3643, 0.9856, 0.3643, 0.9856, 0.3643, 0.9856, 0.3643, 0.9856, 0.3643, 0.9856, 0.3643, 0.9856, 0.3643, 0.9856, 0.3643, 0.9856, 0.3643, 0.9856, 0.3643, 0.9856, 0.3643, 0.9856, 0.3643, 0.9856, 0.3643, 0.9856, 0.3643, 0.9856, 0.3643, 0.9856, 0.3643, 0.9856, 0.3643, 0.9856, 0.3643, 0.9856, 0.3643, 0.9856, 0.3643, 0.9856, 0.3643, 0.9856, 0.3643, 0.9856, 0.3643, 0.9856, 0.3643, 0.9856, 0.3643, 0.9856, 0.3643, 0.9856, 0.3643, 0.9856, 0.3643, 0.9856, 0.3643, 0.9856, 0.3643, 0.9856, 0.3643, 0.9856, 0.3643, 0.9856, 0.3643, 0.9856, 0.3643, 0.9856, 0.3643, 0.9856, 0.3643, 0.9856, 0.3643, 0.9856, 0.3643, 0.9856, 0.3643, 0.9856, 0.3643, 0.9856, 0.3643, 0.9856, 0.3643, 0.9856, 0.3643, 0.9856, 0.3643, 0.9856, 0.3643, 0.9856, 0.3643, 0.9856, 0.3643, 0.9856, 0.3643, 0.9856, 0.3643, 0.9856, 0.3643, 0.9856, 0.3643, 0.9856, 0.3643, 0.9856, 0.3643, 0.9856, 0.3643, 0.9856, 0.3643, 0.9856, 0.3643, 0.9856, 0.3643, 0.9856, 0.3643, 0.9856, 0.3643, 0.9856, 0.3643, 0.9856, 0.3643, 0.9856, 0.3643, 0.9856, 0.3643, 0.9856, 0.3643, 0.9856, 0.3643, 0.9856, 0.3643, 0.9856, 0.3643, 0.9856, 0.3643, 0.9856, 0.3643, 0.9856, 0.3643, 0.9856, 0.3643, 0.9856, 0.3643, 0.9856, 0.3643, 0.9856, 0.3643, 0.9856, 0.3643, 0.9856, 0.3643, 0.9856, 0.3643, 0.9856, 0.3643, 0.9856, 0.3643, 0.9856, 0.3643, 0.9856, 0.3643, 0.9856, 0.3643, 0.9856, 0.3643, 0.9856, 0.3643, 0.9856, 0.3643, 0.9856, 0.3643, 0.9856, 0.3643, 0.9856, 0.3643, 0.9856, 0.3643, 0.9856, 0.3643, 0.9856, 0.3643, 0.9856, 0.3643, 0.9856, 0.3643, 0.9856, 0.3643, 0.9856, 0.3643, 0.9856, 0.3643, 0.9856, 0.3643, 0.9856, 0.3643, 0.9856, 0.3643, 0.9856, 0.3643, 0.9856, 0.3643, 0.9856, 0.3643, 0.9856, 0.3643, 0.9856, 0.3643, 0.9856, 0.3643, 0.9856, 0.3643, 0.9856, 0.3643, 0.9856, 0.3643, 0.9856, 0.3643, 0.9856, 0.3643, 0.9856, 0.3643, 0.9856, 0.3643, 0.9856, 0.3643, 0.9856, 0.3643, 0.9856, 0.3643, 0.9856, 0.3643, 0.9856, 0.3643, 0.9856, 0.3643, 0.9856, 0.3643, 0.9856, 0.3643, 0.9856, 0.3643, 0.9856, 0.3643, 0.9856, 0.3643, 0.9856, 0.3643, 0.9856, 0.3643, 0.9856, 0.3643, 0.9856, 0.3643, 0.9856, 0.3643, 0.9856, 0.3643, 0.9856, 0.3643, 0.9856, 0.3643, 0.9856, 0.3643, 0.9856, 0.3643, 0.9856, 0.3643, 0.9856, 0.3643, 0.9856, 0.3643, 0.9856, 0.3643, 0.9856, 0.3643, 0.9856, 0.3643, 0.9856, 0.3643, 0.9856, 0.3643, 0.9856, 0.3643, 0.9856, 0.3643, 0.9856, 0.3643, 0.9856, 0.3643, 0.9856, 0.3643, 0.9856, 0.3643, 0.9856, 0.3643, 0.9856, 0.3643, 0.9856, 0.3643, 0.9856, 0.3643, 0.9856, 0.3643, 0.9856, 0.3643, 0.9856, 0.3643, 0.9856, 0.3643, 0.9856, 0.3643, 0.9856, 0.3643, 0.9856, 0.3643, 0.9856, 0.3643, 0.9856, 0.3643, 0.9856, 0.3643, 0.9856, 0.3643, 0.9856, 0.3643, 0.9856, 0.3643, 0.9856, 0.3643, 0.9856, 0.3643, 0.9856, 0.3643, 0.9856, 0.3643, 0.9856, 0.3643, 0.9856, 0.3643, 0.9856, 0.3643, 0.9856, 0.3643, 0.9856, 0.3643, 0.9856, 0.3643, 0.9856, 0.3643, 0.9856, 0.3643, 0.9856, 0.3643, 0.9856, 0.3643, 0.9856, 0.3643, 0.9856, 0.3643, 0.9856, 0.3643, 0.9856, 0.3643, 0.9856, 0.3643, 0.9856, 0.3643, 0.9856, 0.3643, 0.9856, 0.3643, 0.9856, 0.3643, 0.9856, 0.3643, 0.9856, 0.3643, 0.9856, 0.3643, 0.9856, 0.3643, 0.9856, 0.3643, 0.9856, 0.3643, 0.9856, 0.3643, 0.9856, 0.3643, 0.9856, 0.3643, 0.9856, 0.3643, 0.9856, 0.3643, 0.9856, 0.3643, 0.9856, 0.3643, 0.9856, 0.3643, 0.9856, 0.3643, 0.9856, 0.3643, 0.9856, 0.3643, 0.9856, 0.3643, 0.9856, 0.3643, 0.9856, 0.3643, 0.9856, 0.3643, 0.9856, 0.3643, 0.9856, 0.3643, 0.9856, 0.3643, 0.9856, 0.3643, 0.9856, 0.3643, 0.9856, 0.3643, 0.9856, 0.3643, 0.9856, 0.3643, 0.9856, 0.3643, 0.9856, 0.3643, 0.9856, 0.3643, 0.9856, 0.3643, 0.9856, 0.3643, 0.9856, 0.3643, 0.9856, 0.3643, 0.9856, 0.3643, 0.9856, 0.3643, 0.9856, 0.3643, 0.9856, 0.3643, 0.9856, 0.3643, 0.9856, 0.3643, 0.9856, 0.3643, 0.9856, 0.3643, 0.9856, 0.3643, 0.9856, 0.3643, 0.9856, 0.3643, 0.9856, 0.3643, 0.9856, 0.3643, 0.9856, 0.3643, 0.9856, 0.3643, 0.9856, 0.3643, 0.9856, 0.3643, 0.9856, 0.3643, 0.9856, 0.3643, 0.9856, 0.3643, 0.9856, 0.3643, 0.9856, 0.3643, 0.9856, 0.3643, 0.9856, 0.3643, 0.9856, 0.3643, 0.9856, 0.3643, 0.9856, 0.3643, 0.9856, 0.3643, 0.9856, 0.3643, 0.9856, 0.3643, 0.9856, 0.3643, 0.9856, 0.3643, 0.9856, 0.3643, 0.9856, 0.3643, 0.9856, 0.3643, 0.9856, 0.3643, 0.9856, 0.3643, 0.9856, 0.3643, 0.9856, 0.3643, 0.9856, 0.3643, 0.9856, 0.3643, 0.9856, 0.3643, 0.9856, 0.3643, 0.9856, 0.3643, 0.9856, 0.3643, 0.9856, 0.3643, 0.9856, 0.3643, 0.9856, 0.3643, 0.9856, 0.3643, 0.9856, 0.3643, 0.9856, 0.3643, 0.9856, 0.3643, 0.9856, 0.3643, 0.9856, 0.3643, 0.9856, 0.3643, 0.9856, 0.3643, 0.9856, 0.3643, 0.9856, 0.3643, 0.9856, 0.3643, 0.9856, 0.3643, 0.9856, 0.3643, 0.9856, 0.3643, 0.9856, 0.3643, 0.9856, 0.3643, 0.9856, 0.3643, 0.9856, 0.3643, 0.9856, 0.3643, 0.9856, 0.3643, 0.9856, 0.3643, 0.9856])
me_cube_009.materials.append(mat_material_001)
me_cube_009.use_remesh_preserve_volume = False
me_cube_009.use_remesh_preserve_attributes = False
me_cube_009.use_mirror_vertex_groups = False
me_cube_009.update()
me_cube_010 = bpy.data.meshes.new('Cube.010')
me_cube_010.from_pydata([(-0.04099, -0.8081, -0.469), (-0.04099, 0.8081, -0.469), (-0.04099, -0.8081, 0.469), (-0.04099, 0.8081, 0.469), (0.04099, 0.7578, -0.4186), (0.04099, -0.7578, -0.4186), (0.04099, -0.7578, 0.4186), (0.04099, 0.7578, 0.4186), (0.04099, 0.8081, -0.469), (0.04099, -0.8081, -0.469), (0.04099, -0.8081, 0.469), (0.04099, 0.8081, 0.469), (-0.04099, -0.1593, -0.7074), (-0.04099, 0.1593, -0.7074), (-0.04099, -0.1593, 0.09244), (-0.04099, 0.1593, 0.09244), (-0.1782, 0.1593, -0.7074), (-0.1782, -0.1593, -0.7074), (-0.1782, -0.1593, 0.09244), (-0.1782, 0.1593, 0.09244), (-0.04099, 0.1593, -0.7074), (-0.04099, -0.1593, -0.7074), (-0.1782, 0.1593, -0.7074), (-0.1782, -0.1593, -0.7074), (0.05446, -0.3809, -0.7074), (0.05446, 0.3809, -0.7074), (-0.2737, 0.3809, -0.7074), (-0.2737, -0.3809, -0.7074), (0.05446, 0.3809, -0.7074), (0.05446, -0.3809, -0.7074), (-0.2737, 0.3809, -0.7074), (-0.2737, -0.3809, -0.7074), (0.05446, 0.3809, -0.7692), (0.05446, -0.3809, -0.7692), (-0.2737, 0.3809, -0.7692), (-0.2737, -0.3809, -0.7692), (0.05446, 0.3809, -0.7692), (0.05446, -0.3809, -0.7692), (-0.2737, 0.3809, -0.7692), (-0.2737, -0.3809, -0.7692)], [], [(1, 0, 2, 3), (4, 7, 6, 5), (1, 3, 11, 8), (2, 0, 9, 10), (3, 2, 10, 11), (0, 1, 8, 9), (4, 5, 9, 8), (5, 6, 10, 9), (6, 7, 11, 10), (7, 4, 8, 11), (13, 15, 14, 12), (16, 17, 18, 19), (13, 12, 21, 20), (15, 13, 16, 19), (12, 14, 18, 17), (14, 15, 19, 18), (20, 21, 23, 22), (16, 13, 20, 22), (12, 17, 23, 21), (17, 16, 22, 23), (25, 28, 29, 24), (28, 30, 31, 29), (26, 30, 28, 25), (24, 29, 31, 27), (27, 31, 30, 26), (32, 33, 37, 36), (36, 37, 39, 38), (34, 32, 36, 38), (33, 35, 39, 37), (35, 34, 38, 39), (24, 27, 35, 33), (25, 24, 33, 32), (26, 25, 32, 34), (27, 26, 34, 35)])
_uv = me_cube_010.uv_layers.new(name='UVMap')
_uv.uv.foreach_set('vector', [0.3643, 0.9856, 0.3643, 0.9856, 0.3643, 0.9856, 0.3643, 0.9856, 0.2217, 0.9231, 0.2217, 0.9231, 0.2217, 0.9231, 0.2217, 0.9231, 0.3643, 0.9856, 0.3643, 0.9856, 0.3643, 0.9856, 0.3643, 0.9856, 0.3643, 0.9856, 0.3643, 0.9856, 0.3643, 0.9856, 0.3643, 0.9856, 0.3643, 0.9856, 0.3643, 0.9856, 0.3643, 0.9856, 0.3643, 0.9856, 0.3643, 0.9856, 0.3643, 0.9856, 0.3643, 0.9856, 0.3643, 0.9856, 0.3643, 0.9856, 0.3643, 0.9856, 0.3643, 0.9856, 0.3643, 0.9856, 0.3643, 0.9856, 0.3643, 0.9856, 0.3643, 0.9856, 0.3643, 0.9856, 0.3643, 0.9856, 0.3643, 0.9856, 0.3643, 0.9856, 0.3643, 0.9856, 0.3643, 0.9856, 0.3643, 0.9856, 0.3643, 0.9856, 0.3643, 0.9856, 0.3643, 0.9856, 0.3643, 0.9856, 0.3643, 0.9856, 0.3643, 0.9856, 0.3643, 0.9856, 0.3643, 0.9856, 0.3643, 0.9856, 0.3643, 0.9856, 0.3643, 0.9856, 0.3643, 0.9856, 0.3643, 0.9856, 0.3643, 0.9856, 0.3643, 0.9856, 0.3643, 0.9856, 0.3643, 0.9856, 0.3643, 0.9856, 0.3643, 0.9856, 0.3643, 0.9856, 0.3643, 0.9856, 0.3643, 0.9856, 0.3643, 0.9856, 0.3643, 0.9856, 0.3643, 0.9856, 0.3643, 0.9856, 0.3643, 0.9856, 0.3643, 0.9856, 0.3643, 0.9856, 0.3643, 0.9856, 0.3643, 0.9856, 0.3643, 0.9856, 0.3643, 0.9856, 0.3643, 0.9856, 0.3643, 0.9856, 0.3643, 0.9856, 0.3643, 0.9856, 0.3643, 0.9856, 0.3643, 0.9856, 0.3643, 0.9856, 0.3643, 0.9856, 0.3643, 0.9856, 0.3643, 0.9856, 0.3643, 0.9856, 0.3643, 0.9856, 0.3643, 0.9856, 0.3643, 0.9856, 0.3643, 0.9856, 0.3643, 0.9856, 0.3643, 0.9856, 0.3643, 0.9856, 0.3643, 0.9856, 0.3643, 0.9856, 0.3643, 0.9856, 0.3643, 0.9856, 0.3643, 0.9856, 0.3643, 0.9856, 0.3643, 0.9856, 0.3643, 0.9856, 0.3643, 0.9856, 0.3643, 0.9856, 0.3643, 0.9856, 0.3643, 0.9856, 0.3643, 0.9856, 0.3643, 0.9856, 0.3643, 0.9856, 0.3643, 0.9856, 0.3643, 0.9856, 0.3643, 0.9856, 0.3643, 0.9856, 0.3643, 0.9856, 0.3643, 0.9856, 0.3643, 0.9856, 0.3643, 0.9856, 0.3643, 0.9856, 0.3643, 0.9856, 0.3643, 0.9856, 0.3643, 0.9856, 0.3643, 0.9856, 0.3643, 0.9856, 0.3643, 0.9856, 0.3643, 0.9856, 0.3643, 0.9856, 0.3643, 0.9856, 0.3643, 0.9856, 0.3643, 0.9856, 0.3643, 0.9856, 0.3643, 0.9856, 0.3643, 0.9856, 0.3643, 0.9856, 0.3643, 0.9856, 0.3643, 0.9856, 0.3643, 0.9856, 0.3643, 0.9856, 0.3643, 0.9856, 0.3643, 0.9856, 0.3643, 0.9856, 0.3643, 0.9856])
me_cube_010.materials.append(mat_material_001)
me_cube_010.use_remesh_preserve_volume = False
me_cube_010.use_remesh_preserve_attributes = False
me_cube_010.use_mirror_vertex_groups = False
me_cube_010.update()
me_cylinder = bpy.data.meshes.new('Cylinder')
me_cylinder.from_pydata([(0.0, 1.0, -1.0), (0.0, 1.0, 1.0), (0.1951, 0.9808, -1.0), (0.1951, 0.9808, 1.0), (0.3827, 0.9239, -1.0), (0.3827, 0.9239, 1.0), (0.5556, 0.8315, -1.0), (0.5556, 0.8315, 1.0), (0.7071, 0.7071, -1.0), (0.7071, 0.7071, 1.0), (0.8315, 0.5556, -1.0), (0.8315, 0.5556, 1.0), (0.9239, 0.3827, -1.0), (0.9239, 0.3827, 1.0), (0.9808, 0.1951, -1.0), (0.9808, 0.1951, 1.0), (1.0, 7.55e-08, -1.0), (1.0, 7.55e-08, 1.0), (0.9808, -0.1951, -1.0), (0.9808, -0.1951, 1.0), (0.9239, -0.3827, -1.0), (0.9239, -0.3827, 1.0), (0.8315, -0.5556, -1.0), (0.8315, -0.5556, 1.0), (0.7071, -0.7071, -1.0), (0.7071, -0.7071, 1.0), (0.5556, -0.8315, -1.0), (0.5556, -0.8315, 1.0), (0.3827, -0.9239, -1.0), (0.3827, -0.9239, 1.0), (0.1951, -0.9808, -1.0), (0.1951, -0.9808, 1.0), (-3.258e-07, -1.0, -1.0), (-3.258e-07, -1.0, 1.0), (-0.1951, -0.9808, -1.0), (-0.1951, -0.9808, 1.0), (-0.3827, -0.9239, -1.0), (-0.3827, -0.9239, 1.0), (-0.5556, -0.8315, -1.0), (-0.5556, -0.8315, 1.0), (-0.7071, -0.7071, -1.0), (-0.7071, -0.7071, 1.0), (-0.8315, -0.5556, -1.0), (-0.8315, -0.5556, 1.0), (-0.9239, -0.3827, -1.0), (-0.9239, -0.3827, 1.0), (-0.9808, -0.1951, -1.0), (-0.9808, -0.1951, 1.0), (-1.0, 9.656e-07, -1.0), (-1.0, 9.656e-07, 1.0), (-0.9808, 0.1951, -1.0), (-0.9808, 0.1951, 1.0), (-0.9239, 0.3827, -1.0), (-0.9239, 0.3827, 1.0), (-0.8315, 0.5556, -1.0), (-0.8315, 0.5556, 1.0), (-0.7071, 0.7071, -1.0), (-0.7071, 0.7071, 1.0), (-0.5556, 0.8315, -1.0), (-0.5556, 0.8315, 1.0), (-0.3827, 0.9239, -1.0), (-0.3827, 0.9239, 1.0), (-0.1951, 0.9808, -1.0), (-0.1951, 0.9808, 1.0)], [], [(0, 1, 3, 2), (2, 3, 5, 4), (4, 5, 7, 6), (6, 7, 9, 8), (8, 9, 11, 10), (10, 11, 13, 12), (12, 13, 15, 14), (14, 15, 17, 16), (16, 17, 19, 18), (18, 19, 21, 20), (20, 21, 23, 22), (22, 23, 25, 24), (24, 25, 27, 26), (26, 27, 29, 28), (28, 29, 31, 30), (30, 31, 33, 32), (32, 33, 35, 34), (34, 35, 37, 36), (36, 37, 39, 38), (38, 39, 41, 40), (40, 41, 43, 42), (42, 43, 45, 44), (44, 45, 47, 46), (46, 47, 49, 48), (48, 49, 51, 50), (50, 51, 53, 52), (52, 53, 55, 54), (54, 55, 57, 56), (56, 57, 59, 58), (58, 59, 61, 60), (3, 1, 63, 61, 59, 57, 55, 53, 51, 49, 47, 45, 43, 41, 39, 37, 35, 33, 31, 29, 27, 25, 23, 21, 19, 17, 15, 13, 11, 9, 7, 5), (60, 61, 63, 62), (62, 63, 1, 0), (0, 2, 4, 6, 8, 10, 12, 14, 16, 18, 20, 22, 24, 26, 28, 30, 32, 34, 36, 38, 40, 42, 44, 46, 48, 50, 52, 54, 56, 58, 60, 62)])
_uv = me_cylinder.uv_layers.new(name='UVMap')
_uv.uv.foreach_set('vector', [0.3548, 0.9799, 0.3548, 0.9799, 0.3548, 0.9799, 0.3548, 0.9799, 0.3548, 0.9799, 0.3548, 0.9799, 0.3548, 0.9799, 0.3548, 0.9799, 0.3548, 0.9799, 0.3548, 0.9799, 0.3548, 0.9799, 0.3548, 0.9799, 0.3548, 0.9799, 0.3548, 0.9799, 0.3548, 0.9799, 0.3548, 0.9799, 0.3548, 0.9799, 0.3548, 0.9799, 0.3548, 0.9799, 0.3548, 0.9799, 0.3548, 0.9799, 0.3548, 0.9799, 0.3548, 0.9799, 0.3548, 0.9799, 0.3548, 0.9799, 0.3548, 0.9799, 0.3548, 0.9799, 0.3548, 0.9799, 0.3548, 0.9799, 0.3548, 0.9799, 0.3548, 0.9799, 0.3548, 0.9799, 0.3548, 0.9799, 0.3548, 0.9799, 0.3548, 0.9799, 0.3548, 0.9799, 0.3548, 0.9799, 0.3548, 0.9799, 0.3548, 0.9799, 0.3548, 0.9799, 0.3548, 0.9799, 0.3548, 0.9799, 0.3548, 0.9799, 0.3548, 0.9799, 0.3548, 0.9799, 0.3548, 0.9799, 0.3548, 0.9799, 0.3548, 0.9799, 0.3548, 0.9799, 0.3548, 0.9799, 0.3548, 0.9799, 0.3548, 0.9799, 0.3548, 0.9799, 0.3548, 0.9799, 0.3548, 0.9799, 0.3548, 0.9799, 0.3548, 0.9799, 0.3548, 0.9799, 0.3548, 0.9799, 0.3548, 0.9799, 0.3548, 0.9799, 0.3548, 0.9799, 0.3548, 0.9799, 0.3548, 0.9799, 0.3548, 0.9799, 0.3548, 0.9799, 0.3548, 0.9799, 0.3548, 0.9799, 0.3548, 0.9799, 0.3548, 0.9799, 0.3548, 0.9799, 0.3548, 0.9799, 0.3548, 0.9799, 0.3548, 0.9799, 0.3548, 0.9799, 0.3548, 0.9799, 0.3548, 0.9799, 0.3548, 0.9799, 0.3548, 0.9799, 0.3548, 0.9799, 0.3548, 0.9799, 0.3548, 0.9799, 0.3548, 0.9799, 0.3548, 0.9799, 0.3548, 0.9799, 0.3548, 0.9799, 0.3548, 0.9799, 0.3548, 0.9799, 0.3548, 0.9799, 0.3548, 0.9799, 0.3548, 0.9799, 0.3548, 0.9799, 0.3548, 0.9799, 0.3548, 0.9799, 0.3548, 0.9799, 0.3548, 0.9799, 0.3548, 0.9799, 0.3548, 0.9799, 0.3548, 0.9799, 0.3548, 0.9799, 0.3548, 0.9799, 0.3548, 0.9799, 0.3548, 0.9799, 0.3548, 0.9799, 0.3548, 0.9799, 0.3548, 0.9799, 0.3548, 0.9799, 0.3548, 0.9799, 0.3548, 0.9799, 0.3548, 0.9799, 0.3548, 0.9799, 0.3548, 0.9799, 0.3548, 0.9799, 0.3548, 0.9799, 0.3548, 0.9799, 0.3548, 0.9799, 0.3548, 0.9799, 0.3548, 0.9799, 0.3548, 0.9799, 0.3548, 0.9799, 0.3548, 0.9799, 0.3548, 0.9799, 0.3548, 0.9799, 0.3548, 0.9799, 0.3548, 0.9799, 0.3548, 0.9799, 0.3548, 0.9799, 0.3548, 0.9799, 0.3548, 0.9799, 0.3548, 0.9799, 0.3548, 0.9799, 0.3548, 0.9799, 0.3548, 0.9799, 0.3548, 0.9799, 0.3548, 0.9799, 0.3548, 0.9799, 0.3548, 0.9799, 0.3548, 0.9799, 0.3548, 0.9799, 0.3548, 0.9799, 0.3548, 0.9799, 0.3548, 0.9799, 0.3548, 0.9799, 0.3548, 0.9799, 0.3548, 0.9799, 0.3548, 0.9799, 0.3548, 0.9799, 0.3548, 0.9799, 0.3548, 0.9799, 0.3548, 0.9799, 0.3548, 0.9799, 0.3548, 0.9799, 0.3548, 0.9799, 0.3548, 0.9799, 0.3548, 0.9799, 0.3548, 0.9799, 0.3548, 0.9799, 0.3548, 0.9799, 0.3548, 0.9799, 0.3548, 0.9799, 0.3548, 0.9799, 0.3548, 0.9799, 0.3548, 0.9799, 0.3548, 0.9799, 0.3548, 0.9799, 0.3548, 0.9799, 0.3548, 0.9799, 0.3548, 0.9799, 0.3548, 0.9799, 0.3548, 0.9799, 0.3548, 0.9799, 0.3548, 0.9799, 0.3548, 0.9799, 0.3548, 0.9799, 0.3548, 0.9799, 0.3548, 0.9799, 0.3548, 0.9799, 0.3548, 0.9799, 0.3548, 0.9799, 0.3548, 0.9799, 0.3548, 0.9799, 0.3548, 0.9799, 0.3548, 0.9799, 0.3548, 0.9799, 0.3548, 0.9799, 0.3548, 0.9799, 0.3548, 0.9799, 0.3548, 0.9799, 0.3548, 0.9799, 0.3548, 0.9799, 0.3548, 0.9799, 0.3548, 0.9799])
me_cylinder.materials.append(mat_material_001)
me_cylinder.use_remesh_fix_poles = True
me_cylinder.use_remesh_preserve_attributes = False
me_cylinder.use_mirror_vertex_groups = False
me_cylinder.update()

# ---- objects
ob_cube = bpy.data.objects.new('Cube', me_cube)
ob_light = bpy.data.objects.new('Light', light_light)
ob_camera = bpy.data.objects.new('Camera', cam_camera)
ob_table1 = bpy.data.objects.new('Table1', me_cube_002)
ob_table1_001 = bpy.data.objects.new('Table1.001', me_cube_003)
ob_table1_002 = bpy.data.objects.new('Table1.002', me_cube_004)
ob_monitor = bpy.data.objects.new('Monitor', me_cube_005)
ob_cube_001 = bpy.data.objects.new('Cube.001', me_cube_007)
ob_table1_003 = bpy.data.objects.new('Table1.003', me_cube_008)
ob_cube_002 = bpy.data.objects.new('Cube.002', me_cube_009)
ob_monitor_001 = bpy.data.objects.new('Monitor.001', me_cube_010)
ob_cylinder = bpy.data.objects.new('Cylinder', me_cylinder)

# ---- transforms, parenting, visibility, modifiers, constraints
ob_cube.location = (0.0, 0.0, 0.0)
ob_cube.scale = (4.377, 4.377, 0.3648)
ob_cube.lock_rotations_4d = False
ob_cube.empty_display_type = 'ARROWS'
ob_cube.lineart.crease_threshold = 0.0
_m = ob_cube.modifiers.new('Bevel', 'BEVEL')
_m.width = 0.0
_m.width_pct = 0.0
_m.limit_method = 'NONE'
ob_light.location = (4.076, 1.005, 5.904)
ob_light.rotation_euler = (0.6503, 0.05522, 1.866)
ob_light.lock_rotations_4d = False
ob_light.empty_display_type = 'ARROWS'
ob_light.color = (0.0, 0.0, 0.0, 0.0)
ob_light.lineart.crease_threshold = 0.0
ob_camera.location = (7.359, -6.926, 4.958)
ob_camera.rotation_euler = (1.109, 0.0, 0.8149)
ob_camera.lock_rotations_4d = False
ob_camera.empty_display_type = 'ARROWS'
ob_camera.color = (0.0, 0.0, 0.0, 0.0)
ob_camera.display_type = 'WIRE'
ob_camera.lineart.crease_threshold = 0.0
ob_table1.location = (0.0, 0.0, 0.0)
ob_table1.scale = (4.377, 4.377, 0.3648)
ob_table1.lock_rotations_4d = False
ob_table1.empty_display_type = 'ARROWS'
ob_table1.lineart.crease_threshold = 0.0
_m = ob_table1.modifiers.new('Bevel', 'BEVEL')
_m.width = 0.0
_m.width_pct = 0.0
_m.limit_method = 'NONE'
ob_table1_001.location = (3.929, -1.355, 2.98e-08)
ob_table1_001.scale = (3.942, 2.179, 0.25)
ob_table1_001.lock_rotations_4d = False
ob_table1_001.empty_display_type = 'ARROWS'
ob_table1_001.lineart.crease_threshold = 0.0
_m = ob_table1_001.modifiers.new('Bevel', 'BEVEL')
_m.width = 0.0
_m.width_pct = 0.0
_m.limit_method = 'NONE'
ob_table1_002.location = (0.0, 0.0, 0.0)
ob_table1_002.lock_rotations_4d = False
ob_table1_002.empty_display_type = 'ARROWS'
ob_table1_002.lineart.crease_threshold = 0.0
_m = ob_table1_002.modifiers.new('Bevel', 'BEVEL')
_m.width = 0.0
_m.width_pct = 0.0
_m.limit_method = 'NONE'
ob_monitor.location = (-3.049, -1.911, 3.207)
ob_monitor.rotation_euler = (0.0, -0.0, 0.1745)
ob_monitor.lock_rotations_4d = False
ob_monitor.empty_display_type = 'ARROWS'
ob_monitor.lineart.crease_threshold = 0.0
_m = ob_monitor.modifiers.new('Bevel', 'BEVEL')
_m.width = 0.0
_m.width_pct = 0.0
_m.limit_method = 'NONE'
ob_cube_001.location = (0.0, 0.0, 0.0)
ob_cube_001.lock_rotations_4d = False
ob_cube_001.empty_display_type = 'ARROWS'
ob_cube_001.lineart.crease_threshold = 0.0
_m = ob_cube_001.modifiers.new('Bevel', 'BEVEL')
_m.width = 0.0
_m.width_pct = 0.0
_m.limit_method = 'NONE'
ob_table1_003.location = (3.078, 2.541, 1.17)
ob_table1_003.rotation_euler = (0.0, -0.0, 4.718)
ob_table1_003.lock_rotations_4d = False
ob_table1_003.empty_display_type = 'ARROWS'
ob_table1_003.lineart.crease_threshold = 0.0
_m = ob_table1_003.modifiers.new('Bevel', 'BEVEL')
_m.width = 0.0
_m.width_pct = 0.0
_m.limit_method = 'NONE'
ob_cube_002.location = (-0.1556, -0.2551, 1.516)
ob_cube_002.lock_rotations_4d = False
ob_cube_002.empty_display_type = 'ARROWS'
ob_cube_002.lineart.crease_threshold = 0.0
_m = ob_cube_002.modifiers.new('Bevel', 'BEVEL')
_m.width = 0.0
_m.width_pct = 0.0
_m.limit_method = 'NONE'
ob_monitor_001.location = (-3.049, -0.2638, 3.207)
ob_monitor_001.rotation_euler = (0.0, -0.0, -0.1745)
ob_monitor_001.lock_rotations_4d = False
ob_monitor_001.empty_display_type = 'ARROWS'
ob_monitor_001.lineart.crease_threshold = 0.0
_m = ob_monitor_001.modifiers.new('Bevel', 'BEVEL')
_m.width = 0.0
_m.width_pct = 0.0
_m.limit_method = 'NONE'
ob_cylinder.location = (0.0, 0.0, 9.086)
ob_cylinder.lineart.crease_threshold = 0.0

# ---- collection membership
col_collection.objects.link(ob_cube)
col_collection.objects.link(ob_light)
col_collection.objects.link(ob_camera)
col_collection.objects.link(ob_table1)
col_collection.objects.link(ob_table1_001)
col_collection.objects.link(ob_table1_002)
col_collection.objects.link(ob_monitor)
col_collection.objects.link(ob_cube_001)
col_collection.objects.link(ob_table1_003)
col_collection.objects.link(ob_cube_002)
col_collection.objects.link(ob_monitor_001)
col_collection_2.objects.link(ob_cylinder)

# ---- scene / render settings (as saved in the file)
scene.camera = ob_camera
scene.frame_start = 1; scene.frame_end = 250; scene.frame_set(1)
scene.render.engine = 'BLENDER_EEVEE_NEXT'
scene.cycles.use_denoising = False
scene.cycles.samples = 128
scene.cycles.sampling_pattern = 'TABULATED_SOBOL'
scene.cycles.use_adaptive_sampling = False
scene.cycles.use_light_tree = False
scene.view_settings.view_transform = 'Filmic'
bpy.context.view_layer.update()

